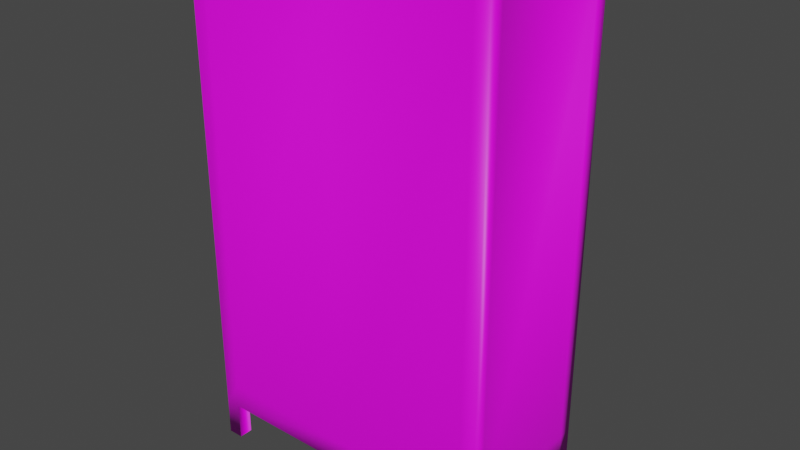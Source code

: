 # Source: wardrobe.blend  (saved by Blender 2.80.75; exported with 4.5.12 LTS)
import bpy
from mathutils import Matrix  # noqa: F401  (used for matrix-valued properties, if any)

bpy.ops.wm.read_factory_settings(use_empty=True)
scene = bpy.context.scene
scene.name = 'Scene'

# ---- collections
col_collection = bpy.data.collections.new('Collection'); scene.collection.children.link(col_collection)

# ---- images (referenced by path relative to the original .blend; pixels are not part of the script)
import os
ASSET_DIR = os.environ.get("B2B_ASSET_DIR", "")  # directory of the original .blend (textures are referenced by path, not embedded)
HERE = os.path.dirname(os.path.abspath(__file__))  # packed textures are extracted next to this script under _unpacked/

def load_image(name, relpath, width, height, colorspace="sRGB"):
    """Load a texture the original file referenced (path relative to the .blend, or extracted next to this script)."""
    p = next((c for c in (os.path.join(HERE, relpath), os.path.join(ASSET_DIR, relpath)) if relpath and os.path.exists(c)), "")
    if p:
        img = bpy.data.images.load(p, check_existing=True)
        img.name = name
    else:  # same state as the original file: an image datablock whose file is absent (Cycles renders it pink)
        img = bpy.data.images.new(name, width, height)
        img.source = "FILE"
        img.filepath = "//" + (relpath or name)
    img.colorspace_settings.name = colorspace
    return img
img_wood_jpg = load_image('wood.jpg', 'wood.jpg', 1024, 1024, 'sRGB')

# ---- materials (node trees are filled in below, after node groups)
mat_material_001 = bpy.data.materials.new('Material.001')
mat_material_001.use_transparent_shadow = False

# ---- material node trees
mat_material_001.use_nodes = True; mat_material_001.node_tree.nodes.clear()
_N = mat_material_001.node_tree.nodes; _L = mat_material_001.node_tree.links
n0 = _N.new('ShaderNodeOutputMaterial'); n0.name = 'Material Output'; n0.location = (300, 300)
n1 = _N.new('ShaderNodeBsdfPrincipled'); n1.name = 'Principled BSDF'; n1.location = (10, 300)
n1.distribution = 'GGX'
n1.subsurface_method = 'BURLEY'
n1.inputs[3].default_value = 1.45
n1.inputs[27].default_value = (0.0, 0.0, 0.0, 1.0)
n1.inputs[28].default_value = 1.0
n2 = _N.new('ShaderNodeTexImage'); n2.name = 'Image Texture'; n2.location = (-280, 280)
n2.image = img_wood_jpg
_L.new(n1.outputs[0], n0.inputs[0])
_L.new(n2.outputs[0], n1.inputs[0])
n0.is_active_output = True

# ---- world
world_world = bpy.data.worlds.new('World'); scene.world = world_world
world_world.use_nodes = True; world_world.node_tree.nodes.clear()
_N = world_world.node_tree.nodes; _L = world_world.node_tree.links
n0 = _N.new('ShaderNodeOutputWorld'); n0.name = 'World Output'; n0.location = (300, 300)
n1 = _N.new('ShaderNodeBackground'); n1.name = 'Background'; n1.location = (10, 300)
n1.inputs[0].default_value = (0.05088, 0.05088, 0.05088, 1.0)
_L.new(n1.outputs[0], n0.inputs[0])
n0.is_active_output = True
world_world.color = (0.05088, 0.05088, 0.05088)
world_world.use_sun_shadow = False
world_world.sun_shadow_jitter_overblur = 0.0

# ---- meshes
me_plane = bpy.data.meshes.new('Plane')
me_plane.from_pydata([(-1.0, -1.0, 0.0), (1.0, -1.0, 0.0), (-1.0, 1.0, 0.0), (1.0, 1.0, 0.0), (-0.9, -1.0, 0.0), (-0.9, 1.0, 0.0), (0.905, -1.0, 0.0), (0.905, 1.0, 0.0), (-1.0, 0.8253, 0.0), (1.0, 0.8253, 0.0), (-0.9, 0.8253, 0.0), (0.905, 0.8253, 0.0), (-1.0, -0.8175, 0.0), (1.0, -0.8175, 0.0), (-0.9, -0.8175, 0.0), (0.905, -0.8175, 0.0), (-1.0, -0.8175, 0.4967), (-1.0, -1.0, 0.4967), (0.905, -1.0, 0.4967), (1.0, -1.0, 0.4967), (1.0, 0.8253, 0.4967), (1.0, 1.0, 0.4967), (-0.9, 1.0, 0.4967), (-1.0, 1.0, 0.4967), (-0.9, -1.0, 0.4967), (0.905, 1.0, 0.4967), (-1.0, 0.8253, 0.4967), (1.0, -0.8175, 0.4967), (-1.0, -0.8175, 6.62), (-1.0, -1.0, 6.62), (0.905, -1.0, 6.62), (1.0, -1.0, 6.62), (1.0, 0.8253, 6.62), (1.0, 1.0, 6.62), (-0.9, 1.0, 6.62), (-1.0, 1.0, 6.62), (-0.9, -1.0, 6.62), (0.905, 1.0, 6.62), (-0.9, 0.8253, 6.62), (0.905, 0.8253, 6.62), (-1.0, 0.8253, 6.62), (1.0, -0.8175, 6.62), (-0.9, -0.8175, 6.62), (0.905, -0.8175, 6.62), (0.0025, 1.0, 0.4967), (0.0025, -1.0, 0.4967), (0.0025, 1.0, 6.62), (0.0025, -1.0, 6.62), (0.0025, 0.8253, 6.62), (0.0025, -0.8175, 6.62), (-1.0, 1.0, 0.8029), (1.0, 1.0, 0.8029), (0.905, 1.0, 0.8029), (1.0, -1.0, 0.8029), (1.0, -0.8175, 0.8029), (1.0, 0.8253, 0.8029), (-0.9, -1.0, 0.8029), (0.905, -1.0, 0.8029), (-1.0, -1.0, 0.8029), (-1.0, 0.8253, 0.8029), (-1.0, -0.8175, 0.8029), (0.0025, -1.0, 0.8029), (0.0025, 1.0, 0.8029), (-0.9, 1.0, 3.558), (-0.9, 1.0, 0.8029), (0.8599, 1.073, 1.094), (0.8599, 1.073, 6.329), (0.04762, 1.073, 6.329), (0.04762, 1.073, 1.094), (-0.8639, 1.065, 3.571), (-0.8639, 1.065, 6.326), (-0.05165, 1.065, 6.326), (-0.05165, 1.065, 1.091), (-0.8639, 1.065, 1.091), (0.1509, 1.059, 3.281), (0.1509, 1.179, 3.28), (0.1722, 1.059, 3.299), (0.1722, 1.179, 3.298), (0.1811, 1.059, 3.341), (0.1811, 1.18, 3.341), (0.1722, 1.059, 3.384), (0.1722, 1.18, 3.383), (0.1509, 1.059, 3.402), (0.1509, 1.18, 3.401), (0.1296, 1.059, 3.384), (0.1296, 1.18, 3.383), (0.1207, 1.059, 3.341), (0.1207, 1.18, 3.341), (0.1296, 1.059, 3.299), (0.1296, 1.179, 3.298), (0.1791, 1.202, 3.284), (0.1509, 1.202, 3.261), (0.1908, 1.202, 3.34), (0.1791, 1.202, 3.397), (0.1509, 1.203, 3.42), (0.1227, 1.202, 3.397), (0.111, 1.202, 3.34), (0.1227, 1.202, 3.284), (0.1972, 1.265, 3.248), (0.1509, 1.264, 3.209), (0.2163, 1.265, 3.34), (0.1972, 1.266, 3.433), (0.1509, 1.266, 3.471), (0.1047, 1.266, 3.433), (0.08551, 1.265, 3.34), (0.1047, 1.265, 3.248), (0.1862, 1.314, 3.269), (0.1509, 1.314, 3.24), (0.2008, 1.315, 3.34), (0.1862, 1.315, 3.41), (0.1509, 1.315, 3.44), (0.1156, 1.315, 3.41), (0.101, 1.315, 3.34), (0.1156, 1.314, 3.269), (-0.1523, 1.059, 3.281), (-0.1523, 1.179, 3.28), (-0.131, 1.059, 3.299), (-0.131, 1.179, 3.298), (-0.1221, 1.059, 3.341), (-0.1221, 1.18, 3.341), (-0.131, 1.059, 3.384), (-0.131, 1.18, 3.383), (-0.1523, 1.059, 3.402), (-0.1523, 1.18, 3.401), (-0.1736, 1.059, 3.384), (-0.1736, 1.18, 3.383), (-0.1825, 1.059, 3.341), (-0.1825, 1.18, 3.341), (-0.1736, 1.059, 3.299), (-0.1736, 1.179, 3.298), (-0.1241, 1.202, 3.284), (-0.1523, 1.202, 3.261), (-0.1124, 1.202, 3.34), (-0.1241, 1.202, 3.397), (-0.1523, 1.203, 3.42), (-0.1805, 1.202, 3.397), (-0.1922, 1.202, 3.34), (-0.1805, 1.202, 3.284), (-0.1061, 1.265, 3.248), (-0.1523, 1.264, 3.209), (-0.0869, 1.265, 3.34), (-0.1061, 1.266, 3.433), (-0.1523, 1.266, 3.471), (-0.1985, 1.266, 3.433), (-0.2177, 1.265, 3.34), (-0.1985, 1.265, 3.248), (-0.117, 1.314, 3.269), (-0.1523, 1.314, 3.24), (-0.1024, 1.315, 3.34), (-0.117, 1.315, 3.41), (-0.1523, 1.315, 3.44), (-0.1876, 1.315, 3.41), (-0.2022, 1.315, 3.34), (-0.1876, 1.314, 3.269)], [], [(11, 7, 3, 9), (8, 2, 5, 10), (6, 15, 13, 1), (0, 12, 14, 4), (44, 22, 64, 62), (51, 52, 37, 33), (57, 53, 31, 30), (53, 54, 41, 31), (54, 55, 32, 41), (58, 56, 36, 29), (61, 57, 30, 47), (60, 58, 29, 28), (59, 60, 28, 40), (0, 4, 24, 17), (1, 13, 27, 19), (6, 1, 19, 18), (3, 7, 25, 21), (9, 3, 21, 20), (5, 2, 23, 22), (2, 8, 26, 23), (12, 0, 17, 16), (39, 32, 33, 37), (40, 38, 34, 35), (48, 39, 37, 46), (49, 43, 39, 48), (28, 42, 38, 40), (43, 41, 32, 39), (30, 31, 41, 43), (29, 36, 42, 28), (47, 30, 43, 49), (55, 51, 33, 32), (22, 23, 50, 64), (50, 59, 40, 35), (10, 8, 40, 38), (38, 10, 5, 22, 64, 63, 34), (11, 9, 32, 39), (7, 11, 39, 37), (15, 6, 30, 43), (13, 15, 43, 41), (44, 45, 24, 22), (27, 18, 25, 20), (14, 4, 36, 42), (14, 12, 28, 42), (16, 26, 22, 24), (25, 18, 45, 44), (36, 47, 49, 42), (42, 49, 48, 38), (38, 48, 46, 34), (56, 61, 47, 36), (37, 52, 65, 66), (25, 44, 62, 52), (24, 45, 61, 56), (23, 26, 59, 50), (20, 21, 51, 55), (26, 16, 60, 59), (16, 17, 58, 60), (45, 18, 57, 61), (17, 24, 56, 58), (27, 20, 55, 54), (19, 27, 54, 53), (18, 19, 53, 57), (21, 25, 52, 51), (64, 50, 35, 34, 63), (34, 46, 71, 70), (65, 68, 67, 66), (46, 37, 66, 67), (62, 46, 67, 68), (52, 62, 68, 65), (72, 73, 69, 70, 71), (64, 63, 69, 73), (46, 62, 72, 71), (63, 34, 70, 69), (62, 64, 73, 72), (74, 75, 77, 76), (76, 77, 79, 78), (78, 79, 81, 80), (80, 81, 83, 82), (82, 83, 85, 84), (84, 85, 87, 86), (83, 81, 93, 94), (86, 87, 89, 88), (88, 89, 75, 74), (74, 76, 78, 80, 82, 84, 86, 88), (93, 92, 100, 101), (89, 87, 96, 97), (79, 77, 90, 92), (85, 83, 94, 95), (75, 89, 97, 91), (77, 75, 91, 90), (81, 79, 92, 93), (87, 85, 95, 96), (105, 104, 112, 113), (90, 91, 99, 98), (91, 97, 105, 99), (96, 95, 103, 104), (94, 93, 101, 102), (92, 90, 98, 100), (97, 96, 104, 105), (95, 94, 102, 103), (106, 107, 113, 112, 111, 110, 109, 108), (103, 102, 110, 111), (101, 100, 108, 109), (98, 99, 107, 106), (99, 105, 113, 107), (104, 103, 111, 112), (102, 101, 109, 110), (100, 98, 106, 108), (114, 115, 117, 116), (116, 117, 119, 118), (118, 119, 121, 120), (120, 121, 123, 122), (122, 123, 125, 124), (124, 125, 127, 126), (123, 121, 133, 134), (126, 127, 129, 128), (128, 129, 115, 114), (114, 116, 118, 120, 122, 124, 126, 128), (133, 132, 140, 141), (129, 127, 136, 137), (119, 117, 130, 132), (125, 123, 134, 135), (115, 129, 137, 131), (117, 115, 131, 130), (121, 119, 132, 133), (127, 125, 135, 136), (145, 144, 152, 153), (130, 131, 139, 138), (131, 137, 145, 139), (136, 135, 143, 144), (134, 133, 141, 142), (132, 130, 138, 140), (137, 136, 144, 145), (135, 134, 142, 143), (146, 147, 153, 152, 151, 150, 149, 148), (143, 142, 150, 151), (141, 140, 148, 149), (138, 139, 147, 146), (139, 145, 153, 147), (144, 143, 151, 152), (142, 141, 149, 150), (140, 138, 146, 148)])
me_plane.polygons.foreach_set('use_smooth', [True] * 141)
_uv = me_plane.uv_layers.new(name='UVMap')
_uv.uv.foreach_set('vector', [0.9525, 0.9127, 0.9525, 1.0, 1.0, 1.0, 1.0, 0.9127, 0.0, 0.9127, 0.0, 1.0, 0.05, 1.0, 0.05, 0.9127, 0.9525, 0.0, 0.9525, 0.09127, 1.0, 0.09127, 1.0, 0.0, 0.0, 0.0, 0.0, 0.09127, 0.05, 0.09127, 0.05, 0.0, 0.5012, 1.0, 0.05, 1.0, 0.05, 1.0, 0.5012, 1.0, 1.0, 1.0, 0.9525, 1.0, 0.9525, 1.0, 1.0, 1.0, 0.9525, 0.0, 1.0, 0.0, 1.0, 0.0, 0.9525, 0.0, 1.0, 0.0, 1.0, 0.09127, 1.0, 0.09127, 1.0, 0.0, 1.0, 0.09127, 1.0, 0.9127, 1.0, 0.9127, 1.0, 0.09127, 0.0, 0.0, 0.05, 0.0, 0.05, 0.0, 0.0, 0.0, 0.5012, 0.0, 0.9525, 0.0, 0.9525, 0.0, 0.5012, 0.0, 0.0, 0.09127, 0.0, 0.0, 0.0, 0.0, 0.0, 0.09127, 0.0, 0.9127, 0.0, 0.09127, 0.0, 0.09127, 0.0, 0.9127, 0.0, 0.0, 0.05, 0.0, 0.05, 0.0, 0.0, 0.0, 1.0, 0.0, 1.0, 0.09127, 1.0, 0.09127, 1.0, 0.0, 0.9525, 0.0, 1.0, 0.0, 1.0, 0.0, 0.9525, 0.0, 1.0, 1.0, 0.9525, 1.0, 0.9525, 1.0, 1.0, 1.0, 1.0, 0.9127, 1.0, 1.0, 1.0, 1.0, 1.0, 0.9127, 0.05, 1.0, 0.0, 1.0, 0.0, 1.0, 0.05, 1.0, 0.0, 1.0, 0.0, 0.9127, 0.0, 0.9127, 0.0, 1.0, 0.0, 0.09127, 0.0, 0.0, 0.0, 0.0, 0.0, 0.09127, 0.9525, 0.9127, 1.0, 0.9127, 1.0, 1.0, 0.9525, 1.0, 0.0, 0.9127, 0.05, 0.9127, 0.05, 1.0, 0.0, 1.0, 0.5012, 0.9127, 0.9525, 0.9127, 0.9525, 1.0, 0.5012, 1.0, 0.5012, 0.09127, 0.9525, 0.09127, 0.9525, 0.9127, 0.5012, 0.9127, 0.0, 0.09127, 0.05, 0.09127, 0.05, 0.9127, 0.0, 0.9127, 0.9525, 0.09127, 1.0, 0.09127, 1.0, 0.9127, 0.9525, 0.9127, 0.9525, 0.0, 1.0, 0.0, 1.0, 0.09127, 0.9525, 0.09127, 0.0, 0.0, 0.05, 0.0, 0.05, 0.09127, 0.0, 0.09127, 0.5012, 0.0, 0.9525, 0.0, 0.9525, 0.09127, 0.5012, 0.09127, 1.0, 0.9127, 1.0, 1.0, 1.0, 1.0, 1.0, 0.9127, 0.05, 1.0, 0.0, 1.0, 0.0, 1.0, 0.05, 1.0, 0.0, 1.0, 0.0, 0.9127, 0.0, 0.9127, 0.0, 1.0, 0.05, 0.9127, 0.0, 0.9127, 0.0, 0.9127, 0.05, 0.9127, 0.0, 0.0, 0.0, 0.0, 0.0, 0.0, 0.0, 0.0, 0.0, 0.0, 0.0, 0.0, 0.0, 0.0, 0.9525, 0.9127, 1.0, 0.9127, 1.0, 0.9127, 0.9525, 0.9127, 0.9525, 1.0, 0.9525, 0.9127, 0.9525, 0.9127, 0.9525, 1.0, 0.9525, 0.09127, 0.9525, 0.0, 0.9525, 0.0, 0.9525, 0.09127, 1.0, 0.09127, 0.9525, 0.09127, 0.9525, 0.09127, 1.0, 0.09127, 0.5012, 1.0, 0.5012, 0.0, 0.05, 0.0, 0.05, 1.0, 1.0, 0.09127, 0.9525, 0.0, 0.9525, 1.0, 1.0, 0.9127, 0.05, 0.09127, 0.05, 0.0, 0.05, 0.0, 0.05, 0.09127, 0.05, 0.09127, 0.0, 0.09127, 0.0, 0.09127, 0.05, 0.09127, 0.0, 0.09127, 0.0, 0.9127, 0.05, 1.0, 0.05, 0.0, 0.9525, 1.0, 0.9525, 0.0, 0.5012, 0.0, 0.5012, 1.0, 0.05, 0.0, 0.5012, 0.0, 0.5012, 0.09127, 0.05, 0.09127, 0.05, 0.09127, 0.5012, 0.09127, 0.5012, 0.9127, 0.05, 0.9127, 0.05, 0.9127, 0.5012, 0.9127, 0.5012, 1.0, 0.05, 1.0, 0.05, 0.0, 0.5012, 0.0, 0.5012, 0.0, 0.05, 0.0, 0.9525, 1.0, 0.9525, 1.0, 0.9525, 1.0, 0.9525, 1.0, 0.9525, 1.0, 0.5012, 1.0, 0.5012, 1.0, 0.9525, 1.0, 0.05, 0.0, 0.5012, 0.0, 0.5012, 0.0, 0.05, 0.0, 0.0, 1.0, 0.0, 0.9127, 0.0, 0.9127, 0.0, 1.0, 1.0, 0.9127, 1.0, 1.0, 1.0, 1.0, 1.0, 0.9127, 0.0, 0.9127, 0.0, 0.09127, 0.0, 0.09127, 0.0, 0.9127, 0.0, 0.09127, 0.0, 0.0, 0.0, 0.0, 0.0, 0.09127, 0.5012, 0.0, 0.9525, 0.0, 0.9525, 0.0, 0.5012, 0.0, 0.0, 0.0, 0.05, 0.0, 0.05, 0.0, 0.0, 0.0, 1.0, 0.09127, 1.0, 0.9127, 1.0, 0.9127, 1.0, 0.09127, 1.0, 0.0, 1.0, 0.09127, 1.0, 0.09127, 1.0, 0.0, 0.9525, 0.0, 1.0, 0.0, 1.0, 0.0, 0.9525, 0.0, 1.0, 1.0, 0.9525, 1.0, 0.9525, 1.0, 1.0, 1.0, 0.05, 1.0, 0.0, 1.0, 0.0, 1.0, 0.05, 1.0, 0.05, 1.0, 0.05, 1.0, 0.5012, 1.0, 0.5012, 1.0, 0.05, 1.0, 0.9525, 1.0, 0.5012, 1.0, 0.5012, 1.0, 0.9525, 1.0, 0.5012, 1.0, 0.9525, 1.0, 0.9525, 1.0, 0.5012, 1.0, 0.5012, 1.0, 0.5012, 1.0, 0.5012, 1.0, 0.5012, 1.0, 0.9525, 1.0, 0.5012, 1.0, 0.5012, 1.0, 0.9525, 1.0, 0.5012, 1.0, 0.05, 1.0, 0.05, 1.0, 0.05, 1.0, 0.5012, 1.0, 0.05, 1.0, 0.05, 1.0, 0.05, 1.0, 0.05, 1.0, 0.5012, 1.0, 0.5012, 1.0, 0.5012, 1.0, 0.5012, 1.0, 0.05, 1.0, 0.05, 1.0, 0.05, 1.0, 0.05, 1.0, 0.5012, 1.0, 0.05, 1.0, 0.05, 1.0, 0.5012, 1.0, 1.0, 0.5, 1.0, 1.0, 0.875, 1.0, 0.875, 0.5, 0.875, 0.5, 0.875, 1.0, 0.75, 1.0, 0.75, 0.5, 0.75, 0.5, 0.75, 1.0, 0.625, 1.0, 0.625, 0.5, 0.625, 0.5, 0.625, 1.0, 0.5, 1.0, 0.5, 0.5, 0.5, 0.5, 0.5, 1.0, 0.375, 1.0, 0.375, 0.5, 0.375, 0.5, 0.375, 1.0, 0.25, 1.0, 0.25, 0.5, 0.5, 1.0, 0.625, 1.0, 0.625, 1.0, 0.5, 1.0, 0.25, 0.5, 0.25, 1.0, 0.125, 1.0, 0.125, 0.5, 0.125, 0.5, 0.125, 1.0, 0.0, 1.0, 0.0, 0.5, 0.75, 0.49, 0.9197, 0.4197, 0.99, 0.25, 0.9197, 0.08029, 0.75, 0.01, 0.5803, 0.08029, 0.51, 0.25, 0.5803, 0.4197, 0.625, 1.0, 0.75, 1.0, 0.75, 1.0, 0.625, 1.0, 0.125, 1.0, 0.25, 1.0, 0.25, 1.0, 0.125, 1.0, 0.75, 1.0, 0.875, 1.0, 0.875, 1.0, 0.75, 1.0, 0.375, 1.0, 0.5, 1.0, 0.5, 1.0, 0.375, 1.0, 0.0, 1.0, 0.125, 1.0, 0.125, 1.0, 0.0, 1.0, 0.875, 1.0, 1.0, 1.0, 1.0, 1.0, 0.875, 1.0, 0.625, 1.0, 0.75, 1.0, 0.75, 1.0, 0.625, 1.0, 0.25, 1.0, 0.375, 1.0, 0.375, 1.0, 0.25, 1.0, 0.125, 1.0, 0.25, 1.0, 0.25, 1.0, 0.125, 1.0, 0.875, 1.0, 1.0, 1.0, 1.0, 1.0, 0.875, 1.0, 0.0, 1.0, 0.125, 1.0, 0.125, 1.0, 0.0, 1.0, 0.25, 1.0, 0.375, 1.0, 0.375, 1.0, 0.25, 1.0, 0.5, 1.0, 0.625, 1.0, 0.625, 1.0, 0.5, 1.0, 0.75, 1.0, 0.875, 1.0, 0.875, 1.0, 0.75, 1.0, 0.125, 1.0, 0.25, 1.0, 0.25, 1.0, 0.125, 1.0, 0.375, 1.0, 0.5, 1.0, 0.5, 1.0, 0.375, 1.0, 0.4197, 0.4197, 0.25, 0.49, 0.08029, 0.4197, 0.01, 0.25, 0.08029, 0.08029, 0.25, 0.01, 0.4197, 0.08029, 0.49, 0.25, 0.375, 1.0, 0.5, 1.0, 0.5, 1.0, 0.375, 1.0, 0.625, 1.0, 0.75, 1.0, 0.75, 1.0, 0.625, 1.0, 0.875, 1.0, 1.0, 1.0, 1.0, 1.0, 0.875, 1.0, 0.0, 1.0, 0.125, 1.0, 0.125, 1.0, 0.0, 1.0, 0.25, 1.0, 0.375, 1.0, 0.375, 1.0, 0.25, 1.0, 0.5, 1.0, 0.625, 1.0, 0.625, 1.0, 0.5, 1.0, 0.75, 1.0, 0.875, 1.0, 0.875, 1.0, 0.75, 1.0, 1.0, 0.5, 1.0, 1.0, 0.875, 1.0, 0.875, 0.5, 0.875, 0.5, 0.875, 1.0, 0.75, 1.0, 0.75, 0.5, 0.75, 0.5, 0.75, 1.0, 0.625, 1.0, 0.625, 0.5, 0.625, 0.5, 0.625, 1.0, 0.5, 1.0, 0.5, 0.5, 0.5, 0.5, 0.5, 1.0, 0.375, 1.0, 0.375, 0.5, 0.375, 0.5, 0.375, 1.0, 0.25, 1.0, 0.25, 0.5, 0.5, 1.0, 0.625, 1.0, 0.625, 1.0, 0.5, 1.0, 0.25, 0.5, 0.25, 1.0, 0.125, 1.0, 0.125, 0.5, 0.125, 0.5, 0.125, 1.0, 0.0, 1.0, 0.0, 0.5, 0.75, 0.49, 0.9197, 0.4197, 0.99, 0.25, 0.9197, 0.08029, 0.75, 0.01, 0.5803, 0.08029, 0.51, 0.25, 0.5803, 0.4197, 0.625, 1.0, 0.75, 1.0, 0.75, 1.0, 0.625, 1.0, 0.125, 1.0, 0.25, 1.0, 0.25, 1.0, 0.125, 1.0, 0.75, 1.0, 0.875, 1.0, 0.875, 1.0, 0.75, 1.0, 0.375, 1.0, 0.5, 1.0, 0.5, 1.0, 0.375, 1.0, 0.0, 1.0, 0.125, 1.0, 0.125, 1.0, 0.0, 1.0, 0.875, 1.0, 1.0, 1.0, 1.0, 1.0, 0.875, 1.0, 0.625, 1.0, 0.75, 1.0, 0.75, 1.0, 0.625, 1.0, 0.25, 1.0, 0.375, 1.0, 0.375, 1.0, 0.25, 1.0, 0.125, 1.0, 0.25, 1.0, 0.25, 1.0, 0.125, 1.0, 0.875, 1.0, 1.0, 1.0, 1.0, 1.0, 0.875, 1.0, 0.0, 1.0, 0.125, 1.0, 0.125, 1.0, 0.0, 1.0, 0.25, 1.0, 0.375, 1.0, 0.375, 1.0, 0.25, 1.0, 0.5, 1.0, 0.625, 1.0, 0.625, 1.0, 0.5, 1.0, 0.75, 1.0, 0.875, 1.0, 0.875, 1.0, 0.75, 1.0, 0.125, 1.0, 0.25, 1.0, 0.25, 1.0, 0.125, 1.0, 0.375, 1.0, 0.5, 1.0, 0.5, 1.0, 0.375, 1.0, 0.4197, 0.4197, 0.25, 0.49, 0.08029, 0.4197, 0.01, 0.25, 0.08029, 0.08029, 0.25, 0.01, 0.4197, 0.08029, 0.49, 0.25, 0.375, 1.0, 0.5, 1.0, 0.5, 1.0, 0.375, 1.0, 0.625, 1.0, 0.75, 1.0, 0.75, 1.0, 0.625, 1.0, 0.875, 1.0, 1.0, 1.0, 1.0, 1.0, 0.875, 1.0, 0.0, 1.0, 0.125, 1.0, 0.125, 1.0, 0.0, 1.0, 0.25, 1.0, 0.375, 1.0, 0.375, 1.0, 0.25, 1.0, 0.5, 1.0, 0.625, 1.0, 0.625, 1.0, 0.5, 1.0, 0.75, 1.0, 0.875, 1.0, 0.875, 1.0, 0.75, 1.0])
me_plane.materials.append(mat_material_001)
me_plane.use_remesh_preserve_volume = False
me_plane.use_remesh_preserve_attributes = False
me_plane.use_mirror_vertex_groups = False
me_plane.update()

# ---- objects
ob_plane = bpy.data.objects.new('Plane', me_plane)

# ---- transforms, parenting, visibility, modifiers, constraints
ob_plane.location = (0.0, 0.0, 0.0)
ob_plane.scale = (2.0, 1.0, 1.0)
ob_plane.lineart.crease_threshold = 0.0

# ---- collection membership
col_collection.objects.link(ob_plane)

# ---- scene / render settings (as saved in the file)
scene.frame_start = 1; scene.frame_end = 250; scene.frame_set(1)
scene.render.engine = 'BLENDER_EEVEE_NEXT'
scene.cycles.use_denoising = False
scene.cycles.samples = 128
scene.cycles.sampling_pattern = 'TABULATED_SOBOL'
scene.cycles.use_adaptive_sampling = False
scene.cycles.use_light_tree = False
scene.view_settings.view_transform = 'Filmic'
bpy.context.view_layer.update()

# ---- added for rendering (the .blend has no active camera and no usable light): camera, sun
cam_auto = bpy.data.cameras.new('AutoCamera')
cam_auto.lens = 50.0
cam_auto.sensor_width = 36.0
cam_auto.clip_end = 1000.0
ob_auto_camera = bpy.data.objects.new('AutoCamera', cam_auto)
scene.collection.objects.link(ob_auto_camera)
ob_auto_camera.location = (7.47012, -8.80646, 9.28616)
ob_auto_camera.rotation_euler = (1.09748, -7.21219e-08, 0.694738)
scene.camera = ob_auto_camera
light_auto_sun = bpy.data.lights.new('AutoSun', 'SUN')
light_auto_sun.energy = 3.0
light_auto_sun.angle = 0.0523599
ob_auto_sun = bpy.data.objects.new('AutoSun', light_auto_sun)
scene.collection.objects.link(ob_auto_sun)
ob_auto_sun.rotation_euler = (0.872665, 0.174533, 0.523599)
bpy.context.view_layer.update()
